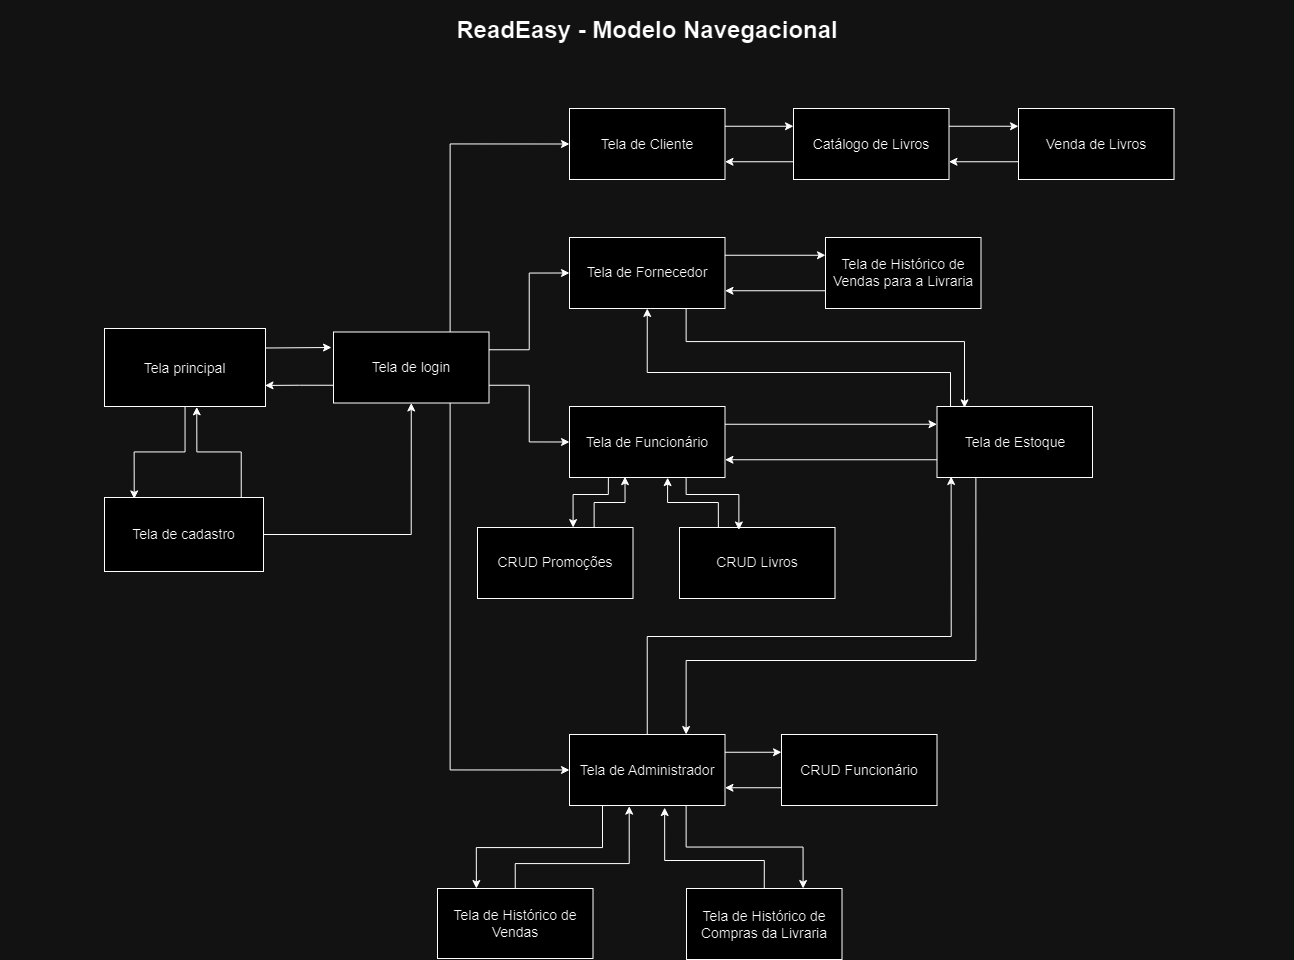

The diagram above was exported from draw.io. Its source (the exported page's mxGraphModel, read from the mxfile embedded in the PNG):
<mxGraphModel dx="2345" dy="1813" grid="0" gridSize="10" guides="1" tooltips="1" connect="1" arrows="1" fold="1" page="0" pageScale="1" pageWidth="827" pageHeight="1169" math="0" shadow="0">
  <root>
    <mxCell id="0" />
    <mxCell id="1" parent="0" />
    <mxCell id="A7jHABCFx0eY85Mgb6ZK-14" style="edgeStyle=orthogonalEdgeStyle;rounded=0;orthogonalLoop=1;jettySize=auto;html=1;exitX=1;exitY=0.25;exitDx=0;exitDy=0;" parent="1" source="2HAkXK0o8_BiuQQqv7wQ-1" edge="1">
      <mxGeometry relative="1" as="geometry">
        <mxPoint x="412" y="-256" as="targetPoint" />
      </mxGeometry>
    </mxCell>
    <mxCell id="2HAkXK0o8_BiuQQqv7wQ-1" value="&lt;font style=&quot;font-size: 14px;&quot;&gt;Tela principal&lt;/font&gt;" style="rounded=0;whiteSpace=wrap;html=1;fontSize=16;" parent="1" vertex="1">
      <mxGeometry x="185" y="-275" width="161" height="78" as="geometry" />
    </mxCell>
    <mxCell id="A7jHABCFx0eY85Mgb6ZK-10" style="edgeStyle=orthogonalEdgeStyle;rounded=0;orthogonalLoop=1;jettySize=auto;html=1;exitX=0.75;exitY=0;exitDx=0;exitDy=0;entryX=0;entryY=0.5;entryDx=0;entryDy=0;" parent="1" source="RI_GCvD5pCEGhJRowG9C-1" target="A7jHABCFx0eY85Mgb6ZK-6" edge="1">
      <mxGeometry relative="1" as="geometry" />
    </mxCell>
    <mxCell id="A7jHABCFx0eY85Mgb6ZK-11" style="edgeStyle=orthogonalEdgeStyle;rounded=0;orthogonalLoop=1;jettySize=auto;html=1;exitX=1;exitY=0.25;exitDx=0;exitDy=0;entryX=0;entryY=0.5;entryDx=0;entryDy=0;" parent="1" source="RI_GCvD5pCEGhJRowG9C-1" target="A7jHABCFx0eY85Mgb6ZK-7" edge="1">
      <mxGeometry relative="1" as="geometry" />
    </mxCell>
    <mxCell id="A7jHABCFx0eY85Mgb6ZK-12" style="edgeStyle=orthogonalEdgeStyle;rounded=0;orthogonalLoop=1;jettySize=auto;html=1;exitX=1;exitY=0.75;exitDx=0;exitDy=0;entryX=0;entryY=0.5;entryDx=0;entryDy=0;" parent="1" source="RI_GCvD5pCEGhJRowG9C-1" target="A7jHABCFx0eY85Mgb6ZK-8" edge="1">
      <mxGeometry relative="1" as="geometry" />
    </mxCell>
    <mxCell id="A7jHABCFx0eY85Mgb6ZK-13" style="edgeStyle=orthogonalEdgeStyle;rounded=0;orthogonalLoop=1;jettySize=auto;html=1;exitX=0.75;exitY=1;exitDx=0;exitDy=0;entryX=0;entryY=0.5;entryDx=0;entryDy=0;" parent="1" source="RI_GCvD5pCEGhJRowG9C-1" target="A7jHABCFx0eY85Mgb6ZK-9" edge="1">
      <mxGeometry relative="1" as="geometry" />
    </mxCell>
    <mxCell id="A7jHABCFx0eY85Mgb6ZK-15" style="edgeStyle=orthogonalEdgeStyle;rounded=0;orthogonalLoop=1;jettySize=auto;html=1;exitX=0;exitY=0.75;exitDx=0;exitDy=0;entryX=0.997;entryY=0.73;entryDx=0;entryDy=0;entryPerimeter=0;" parent="1" source="RI_GCvD5pCEGhJRowG9C-1" target="2HAkXK0o8_BiuQQqv7wQ-1" edge="1">
      <mxGeometry relative="1" as="geometry" />
    </mxCell>
    <mxCell id="RI_GCvD5pCEGhJRowG9C-1" value="&lt;font style=&quot;font-size: 14px;&quot;&gt;Tela de login&lt;/font&gt;" style="rounded=0;whiteSpace=wrap;html=1;" parent="1" vertex="1">
      <mxGeometry x="414" y="-271.5" width="155.5" height="71" as="geometry" />
    </mxCell>
    <mxCell id="A7jHABCFx0eY85Mgb6ZK-5" style="edgeStyle=orthogonalEdgeStyle;rounded=0;orthogonalLoop=1;jettySize=auto;html=1;entryX=0.5;entryY=1;entryDx=0;entryDy=0;" parent="1" source="RI_GCvD5pCEGhJRowG9C-3" target="RI_GCvD5pCEGhJRowG9C-1" edge="1">
      <mxGeometry relative="1" as="geometry" />
    </mxCell>
    <mxCell id="RI_GCvD5pCEGhJRowG9C-3" value="&lt;font style=&quot;font-size: 14px;&quot;&gt;Tela de cadastro&lt;/font&gt;" style="rounded=0;whiteSpace=wrap;html=1;" parent="1" vertex="1">
      <mxGeometry x="185" y="-106" width="159" height="74" as="geometry" />
    </mxCell>
    <mxCell id="A7jHABCFx0eY85Mgb6ZK-2" style="edgeStyle=orthogonalEdgeStyle;rounded=0;orthogonalLoop=1;jettySize=auto;html=1;entryX=0.187;entryY=0.019;entryDx=0;entryDy=0;entryPerimeter=0;" parent="1" source="2HAkXK0o8_BiuQQqv7wQ-1" target="RI_GCvD5pCEGhJRowG9C-3" edge="1">
      <mxGeometry relative="1" as="geometry" />
    </mxCell>
    <mxCell id="A7jHABCFx0eY85Mgb6ZK-3" style="edgeStyle=orthogonalEdgeStyle;rounded=0;orthogonalLoop=1;jettySize=auto;html=1;exitX=0.86;exitY=-0.003;exitDx=0;exitDy=0;entryX=0.573;entryY=1.005;entryDx=0;entryDy=0;entryPerimeter=0;exitPerimeter=0;" parent="1" source="RI_GCvD5pCEGhJRowG9C-3" target="2HAkXK0o8_BiuQQqv7wQ-1" edge="1">
      <mxGeometry relative="1" as="geometry" />
    </mxCell>
    <mxCell id="A7jHABCFx0eY85Mgb6ZK-18" style="edgeStyle=orthogonalEdgeStyle;rounded=0;orthogonalLoop=1;jettySize=auto;html=1;exitX=1;exitY=0.25;exitDx=0;exitDy=0;entryX=0;entryY=0.25;entryDx=0;entryDy=0;" parent="1" source="A7jHABCFx0eY85Mgb6ZK-6" target="A7jHABCFx0eY85Mgb6ZK-16" edge="1">
      <mxGeometry relative="1" as="geometry" />
    </mxCell>
    <mxCell id="A7jHABCFx0eY85Mgb6ZK-6" value="&lt;font style=&quot;font-size: 14px;&quot;&gt;Tela de Cliente&lt;/font&gt;" style="rounded=0;whiteSpace=wrap;html=1;" parent="1" vertex="1">
      <mxGeometry x="650" y="-495" width="155.5" height="71" as="geometry" />
    </mxCell>
    <mxCell id="A7jHABCFx0eY85Mgb6ZK-61" style="edgeStyle=orthogonalEdgeStyle;rounded=0;orthogonalLoop=1;jettySize=auto;html=1;exitX=1;exitY=0.25;exitDx=0;exitDy=0;entryX=0;entryY=0.25;entryDx=0;entryDy=0;" parent="1" source="A7jHABCFx0eY85Mgb6ZK-7" target="A7jHABCFx0eY85Mgb6ZK-60" edge="1">
      <mxGeometry relative="1" as="geometry" />
    </mxCell>
    <mxCell id="A7jHABCFx0eY85Mgb6ZK-7" value="&lt;font style=&quot;font-size: 14px;&quot;&gt;Tela de Fornecedor&lt;/font&gt;" style="rounded=0;whiteSpace=wrap;html=1;" parent="1" vertex="1">
      <mxGeometry x="650" y="-366" width="155.5" height="71" as="geometry" />
    </mxCell>
    <mxCell id="A7jHABCFx0eY85Mgb6ZK-45" style="edgeStyle=orthogonalEdgeStyle;rounded=0;orthogonalLoop=1;jettySize=auto;html=1;exitX=1;exitY=0.25;exitDx=0;exitDy=0;entryX=0;entryY=0.25;entryDx=0;entryDy=0;" parent="1" source="A7jHABCFx0eY85Mgb6ZK-8" target="A7jHABCFx0eY85Mgb6ZK-31" edge="1">
      <mxGeometry relative="1" as="geometry" />
    </mxCell>
    <mxCell id="A7jHABCFx0eY85Mgb6ZK-8" value="&lt;font style=&quot;font-size: 14px;&quot;&gt;Tela de Funcionário&lt;/font&gt;" style="rounded=0;whiteSpace=wrap;html=1;" parent="1" vertex="1">
      <mxGeometry x="650" y="-197" width="155.5" height="71" as="geometry" />
    </mxCell>
    <mxCell id="A7jHABCFx0eY85Mgb6ZK-29" style="edgeStyle=orthogonalEdgeStyle;rounded=0;orthogonalLoop=1;jettySize=auto;html=1;exitX=1;exitY=0.25;exitDx=0;exitDy=0;entryX=0;entryY=0.25;entryDx=0;entryDy=0;" parent="1" source="A7jHABCFx0eY85Mgb6ZK-9" target="A7jHABCFx0eY85Mgb6ZK-28" edge="1">
      <mxGeometry relative="1" as="geometry" />
    </mxCell>
    <mxCell id="A7jHABCFx0eY85Mgb6ZK-54" style="edgeStyle=orthogonalEdgeStyle;rounded=0;orthogonalLoop=1;jettySize=auto;html=1;exitX=0.25;exitY=1;exitDx=0;exitDy=0;entryX=0.25;entryY=0;entryDx=0;entryDy=0;" parent="1" source="A7jHABCFx0eY85Mgb6ZK-9" target="A7jHABCFx0eY85Mgb6ZK-53" edge="1">
      <mxGeometry relative="1" as="geometry">
        <Array as="points">
          <mxPoint x="683" y="202" />
          <mxPoint x="683" y="244" />
          <mxPoint x="557" y="244" />
        </Array>
      </mxGeometry>
    </mxCell>
    <mxCell id="A7jHABCFx0eY85Mgb6ZK-58" style="edgeStyle=orthogonalEdgeStyle;rounded=0;orthogonalLoop=1;jettySize=auto;html=1;exitX=0.75;exitY=1;exitDx=0;exitDy=0;entryX=0.75;entryY=0;entryDx=0;entryDy=0;" parent="1" source="A7jHABCFx0eY85Mgb6ZK-9" target="A7jHABCFx0eY85Mgb6ZK-57" edge="1">
      <mxGeometry relative="1" as="geometry" />
    </mxCell>
    <mxCell id="A7jHABCFx0eY85Mgb6ZK-9" value="&lt;font style=&quot;font-size: 14px;&quot;&gt;Tela de Administrador&lt;/font&gt;" style="rounded=0;whiteSpace=wrap;html=1;" parent="1" vertex="1">
      <mxGeometry x="650" y="131" width="155.5" height="71" as="geometry" />
    </mxCell>
    <mxCell id="A7jHABCFx0eY85Mgb6ZK-19" style="edgeStyle=orthogonalEdgeStyle;rounded=0;orthogonalLoop=1;jettySize=auto;html=1;exitX=1;exitY=0.25;exitDx=0;exitDy=0;entryX=0;entryY=0.25;entryDx=0;entryDy=0;" parent="1" source="A7jHABCFx0eY85Mgb6ZK-16" target="A7jHABCFx0eY85Mgb6ZK-17" edge="1">
      <mxGeometry relative="1" as="geometry" />
    </mxCell>
    <mxCell id="A7jHABCFx0eY85Mgb6ZK-21" style="edgeStyle=orthogonalEdgeStyle;rounded=0;orthogonalLoop=1;jettySize=auto;html=1;exitX=0;exitY=0.75;exitDx=0;exitDy=0;entryX=1;entryY=0.75;entryDx=0;entryDy=0;" parent="1" source="A7jHABCFx0eY85Mgb6ZK-16" target="A7jHABCFx0eY85Mgb6ZK-6" edge="1">
      <mxGeometry relative="1" as="geometry" />
    </mxCell>
    <mxCell id="A7jHABCFx0eY85Mgb6ZK-16" value="&lt;font style=&quot;font-size: 14px;&quot;&gt;Catálogo de Livros&lt;/font&gt;" style="rounded=0;whiteSpace=wrap;html=1;" parent="1" vertex="1">
      <mxGeometry x="874" y="-495" width="155.5" height="71" as="geometry" />
    </mxCell>
    <mxCell id="A7jHABCFx0eY85Mgb6ZK-20" style="edgeStyle=orthogonalEdgeStyle;rounded=0;orthogonalLoop=1;jettySize=auto;html=1;exitX=0;exitY=0.75;exitDx=0;exitDy=0;entryX=1;entryY=0.75;entryDx=0;entryDy=0;" parent="1" source="A7jHABCFx0eY85Mgb6ZK-17" target="A7jHABCFx0eY85Mgb6ZK-16" edge="1">
      <mxGeometry relative="1" as="geometry" />
    </mxCell>
    <mxCell id="A7jHABCFx0eY85Mgb6ZK-17" value="&lt;font style=&quot;font-size: 14px;&quot;&gt;Venda de Livros&lt;/font&gt;" style="rounded=0;whiteSpace=wrap;html=1;" parent="1" vertex="1">
      <mxGeometry x="1099" y="-495" width="155.5" height="71" as="geometry" />
    </mxCell>
    <mxCell id="A7jHABCFx0eY85Mgb6ZK-22" value="&lt;span style=&quot;font-size: 14px;&quot;&gt;CRUD Livros&lt;/span&gt;" style="rounded=0;whiteSpace=wrap;html=1;" parent="1" vertex="1">
      <mxGeometry x="760" y="-76" width="155.5" height="71" as="geometry" />
    </mxCell>
    <mxCell id="A7jHABCFx0eY85Mgb6ZK-23" value="&lt;span style=&quot;font-size: 14px;&quot;&gt;CRUD Promoções&lt;/span&gt;" style="rounded=0;whiteSpace=wrap;html=1;" parent="1" vertex="1">
      <mxGeometry x="558" y="-76" width="155.5" height="71" as="geometry" />
    </mxCell>
    <mxCell id="A7jHABCFx0eY85Mgb6ZK-30" style="edgeStyle=orthogonalEdgeStyle;rounded=0;orthogonalLoop=1;jettySize=auto;html=1;exitX=0;exitY=0.75;exitDx=0;exitDy=0;entryX=1;entryY=0.75;entryDx=0;entryDy=0;" parent="1" source="A7jHABCFx0eY85Mgb6ZK-28" target="A7jHABCFx0eY85Mgb6ZK-9" edge="1">
      <mxGeometry relative="1" as="geometry" />
    </mxCell>
    <mxCell id="A7jHABCFx0eY85Mgb6ZK-28" value="&lt;span style=&quot;font-size: 14px;&quot;&gt;CRUD Funcionário&lt;/span&gt;" style="rounded=0;whiteSpace=wrap;html=1;" parent="1" vertex="1">
      <mxGeometry x="862" y="131" width="155.5" height="71" as="geometry" />
    </mxCell>
    <mxCell id="A7jHABCFx0eY85Mgb6ZK-46" style="edgeStyle=orthogonalEdgeStyle;rounded=0;orthogonalLoop=1;jettySize=auto;html=1;exitX=0;exitY=0.75;exitDx=0;exitDy=0;entryX=1;entryY=0.75;entryDx=0;entryDy=0;" parent="1" source="A7jHABCFx0eY85Mgb6ZK-31" target="A7jHABCFx0eY85Mgb6ZK-8" edge="1">
      <mxGeometry relative="1" as="geometry" />
    </mxCell>
    <mxCell id="A7jHABCFx0eY85Mgb6ZK-49" style="edgeStyle=orthogonalEdgeStyle;rounded=0;orthogonalLoop=1;jettySize=auto;html=1;entryX=0.5;entryY=1;entryDx=0;entryDy=0;exitX=0.087;exitY=0;exitDx=0;exitDy=0;exitPerimeter=0;" parent="1" source="A7jHABCFx0eY85Mgb6ZK-31" target="A7jHABCFx0eY85Mgb6ZK-7" edge="1">
      <mxGeometry relative="1" as="geometry">
        <mxPoint x="1028" y="-218" as="sourcePoint" />
        <Array as="points">
          <mxPoint x="1031" y="-231" />
          <mxPoint x="728" y="-231" />
        </Array>
      </mxGeometry>
    </mxCell>
    <mxCell id="A7jHABCFx0eY85Mgb6ZK-52" style="edgeStyle=orthogonalEdgeStyle;rounded=0;orthogonalLoop=1;jettySize=auto;html=1;exitX=0.25;exitY=1;exitDx=0;exitDy=0;entryX=0.75;entryY=0;entryDx=0;entryDy=0;" parent="1" source="A7jHABCFx0eY85Mgb6ZK-31" target="A7jHABCFx0eY85Mgb6ZK-9" edge="1">
      <mxGeometry relative="1" as="geometry">
        <Array as="points">
          <mxPoint x="1056" y="57" />
          <mxPoint x="767" y="57" />
        </Array>
      </mxGeometry>
    </mxCell>
    <mxCell id="A7jHABCFx0eY85Mgb6ZK-31" value="&lt;font style=&quot;font-size: 14px;&quot;&gt;Tela de Estoque&lt;/font&gt;" style="rounded=0;whiteSpace=wrap;html=1;" parent="1" vertex="1">
      <mxGeometry x="1017.5" y="-197" width="155.5" height="71" as="geometry" />
    </mxCell>
    <mxCell id="A7jHABCFx0eY85Mgb6ZK-41" style="edgeStyle=orthogonalEdgeStyle;rounded=0;orthogonalLoop=1;jettySize=auto;html=1;exitX=0.75;exitY=0;exitDx=0;exitDy=0;entryX=0.357;entryY=0.988;entryDx=0;entryDy=0;entryPerimeter=0;" parent="1" source="A7jHABCFx0eY85Mgb6ZK-23" target="A7jHABCFx0eY85Mgb6ZK-8" edge="1">
      <mxGeometry relative="1" as="geometry" />
    </mxCell>
    <mxCell id="A7jHABCFx0eY85Mgb6ZK-42" style="edgeStyle=orthogonalEdgeStyle;rounded=0;orthogonalLoop=1;jettySize=auto;html=1;exitX=0.25;exitY=0;exitDx=0;exitDy=0;entryX=0.631;entryY=1.002;entryDx=0;entryDy=0;entryPerimeter=0;" parent="1" source="A7jHABCFx0eY85Mgb6ZK-22" target="A7jHABCFx0eY85Mgb6ZK-8" edge="1">
      <mxGeometry relative="1" as="geometry" />
    </mxCell>
    <mxCell id="A7jHABCFx0eY85Mgb6ZK-43" style="edgeStyle=orthogonalEdgeStyle;rounded=0;orthogonalLoop=1;jettySize=auto;html=1;exitX=0.25;exitY=1;exitDx=0;exitDy=0;entryX=0.615;entryY=0.001;entryDx=0;entryDy=0;entryPerimeter=0;" parent="1" source="A7jHABCFx0eY85Mgb6ZK-8" target="A7jHABCFx0eY85Mgb6ZK-23" edge="1">
      <mxGeometry relative="1" as="geometry">
        <Array as="points">
          <mxPoint x="689" y="-109" />
          <mxPoint x="654" y="-109" />
        </Array>
      </mxGeometry>
    </mxCell>
    <mxCell id="A7jHABCFx0eY85Mgb6ZK-44" style="edgeStyle=orthogonalEdgeStyle;rounded=0;orthogonalLoop=1;jettySize=auto;html=1;exitX=0.75;exitY=1;exitDx=0;exitDy=0;entryX=0.382;entryY=0.035;entryDx=0;entryDy=0;entryPerimeter=0;" parent="1" source="A7jHABCFx0eY85Mgb6ZK-8" target="A7jHABCFx0eY85Mgb6ZK-22" edge="1">
      <mxGeometry relative="1" as="geometry">
        <Array as="points">
          <mxPoint x="767" y="-109" />
          <mxPoint x="819" y="-109" />
        </Array>
      </mxGeometry>
    </mxCell>
    <mxCell id="A7jHABCFx0eY85Mgb6ZK-47" style="edgeStyle=orthogonalEdgeStyle;rounded=0;orthogonalLoop=1;jettySize=auto;html=1;exitX=0.75;exitY=1;exitDx=0;exitDy=0;entryX=0.177;entryY=0.019;entryDx=0;entryDy=0;entryPerimeter=0;" parent="1" source="A7jHABCFx0eY85Mgb6ZK-7" target="A7jHABCFx0eY85Mgb6ZK-31" edge="1">
      <mxGeometry relative="1" as="geometry">
        <Array as="points">
          <mxPoint x="767" y="-262" />
          <mxPoint x="1045" y="-262" />
        </Array>
      </mxGeometry>
    </mxCell>
    <mxCell id="A7jHABCFx0eY85Mgb6ZK-51" style="edgeStyle=orthogonalEdgeStyle;rounded=0;orthogonalLoop=1;jettySize=auto;html=1;exitX=0.5;exitY=0;exitDx=0;exitDy=0;entryX=0.091;entryY=0.986;entryDx=0;entryDy=0;entryPerimeter=0;" parent="1" source="A7jHABCFx0eY85Mgb6ZK-9" target="A7jHABCFx0eY85Mgb6ZK-31" edge="1">
      <mxGeometry relative="1" as="geometry">
        <Array as="points">
          <mxPoint x="728" y="33" />
          <mxPoint x="1032" y="33" />
        </Array>
      </mxGeometry>
    </mxCell>
    <mxCell id="A7jHABCFx0eY85Mgb6ZK-53" value="&lt;font style=&quot;font-size: 14px;&quot;&gt;Tela de Histórico de Vendas&lt;/font&gt;" style="rounded=0;whiteSpace=wrap;html=1;" parent="1" vertex="1">
      <mxGeometry x="518" y="285" width="155.5" height="70" as="geometry" />
    </mxCell>
    <mxCell id="A7jHABCFx0eY85Mgb6ZK-56" style="edgeStyle=orthogonalEdgeStyle;rounded=0;orthogonalLoop=1;jettySize=auto;html=1;exitX=0.5;exitY=0;exitDx=0;exitDy=0;entryX=0.384;entryY=1.009;entryDx=0;entryDy=0;entryPerimeter=0;" parent="1" source="A7jHABCFx0eY85Mgb6ZK-53" target="A7jHABCFx0eY85Mgb6ZK-9" edge="1">
      <mxGeometry relative="1" as="geometry">
        <Array as="points">
          <mxPoint x="596" y="260" />
          <mxPoint x="710" y="260" />
        </Array>
      </mxGeometry>
    </mxCell>
    <mxCell id="A7jHABCFx0eY85Mgb6ZK-57" value="&lt;font style=&quot;font-size: 14px;&quot;&gt;Tela de Histórico de Compras da Livraria&lt;/font&gt;" style="rounded=0;whiteSpace=wrap;html=1;" parent="1" vertex="1">
      <mxGeometry x="767" y="285" width="155.5" height="71" as="geometry" />
    </mxCell>
    <mxCell id="A7jHABCFx0eY85Mgb6ZK-59" style="edgeStyle=orthogonalEdgeStyle;rounded=0;orthogonalLoop=1;jettySize=auto;html=1;exitX=0.5;exitY=0;exitDx=0;exitDy=0;entryX=0.612;entryY=1.029;entryDx=0;entryDy=0;entryPerimeter=0;" parent="1" source="A7jHABCFx0eY85Mgb6ZK-57" target="A7jHABCFx0eY85Mgb6ZK-9" edge="1">
      <mxGeometry relative="1" as="geometry">
        <Array as="points">
          <mxPoint x="844" y="257" />
          <mxPoint x="745" y="257" />
        </Array>
      </mxGeometry>
    </mxCell>
    <mxCell id="A7jHABCFx0eY85Mgb6ZK-62" style="edgeStyle=orthogonalEdgeStyle;rounded=0;orthogonalLoop=1;jettySize=auto;html=1;exitX=0;exitY=0.75;exitDx=0;exitDy=0;entryX=1;entryY=0.75;entryDx=0;entryDy=0;" parent="1" source="A7jHABCFx0eY85Mgb6ZK-60" target="A7jHABCFx0eY85Mgb6ZK-7" edge="1">
      <mxGeometry relative="1" as="geometry" />
    </mxCell>
    <mxCell id="A7jHABCFx0eY85Mgb6ZK-60" value="&lt;font style=&quot;font-size: 14px;&quot;&gt;Tela de Histórico de Vendas para a Livraria&lt;/font&gt;" style="rounded=0;whiteSpace=wrap;html=1;" parent="1" vertex="1">
      <mxGeometry x="906" y="-366" width="155.5" height="71" as="geometry" />
    </mxCell>
    <mxCell id="OPD70nUY2IJlUt0CwcYR-2" value="&lt;h1&gt;ReadEasy - Modelo Navegacional&lt;/h1&gt;" style="text;html=1;strokeColor=none;fillColor=none;spacing=5;spacingTop=-20;whiteSpace=wrap;overflow=hidden;rounded=0;align=center;" vertex="1" parent="1">
      <mxGeometry x="80.75" y="-593" width="1294" height="56" as="geometry" />
    </mxCell>
  </root>
</mxGraphModel>